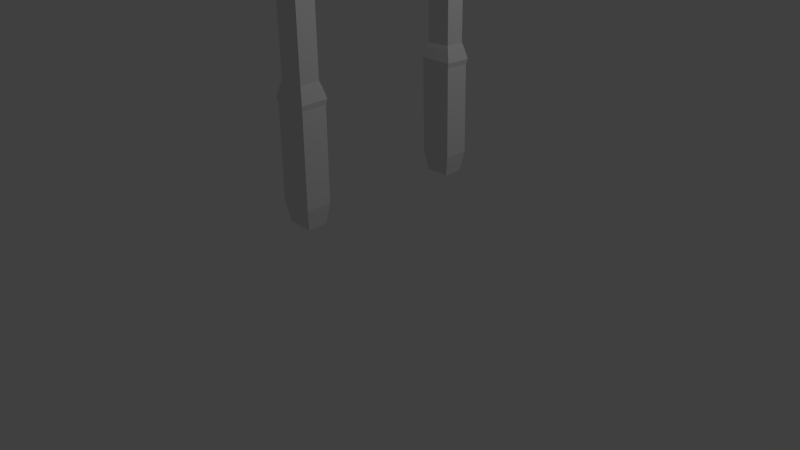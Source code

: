 # Source: Entrada.blend  (saved by Blender 2.76.0; exported with 4.5.12 LTS)
import bpy
from mathutils import Matrix  # noqa: F401  (used for matrix-valued properties, if any)

bpy.ops.wm.read_factory_settings(use_empty=True)
scene = bpy.context.scene
scene.name = 'Scene'

# ---- collections
col_collection_1 = bpy.data.collections.new('Collection 1'); scene.collection.children.link(col_collection_1)

# ---- world
world_world = bpy.data.worlds.new('World'); scene.world = world_world
world_world.color = (0.05088, 0.05088, 0.05088)
world_world.use_sun_shadow = False
world_world.sun_shadow_jitter_overblur = 0.0
world_world.cycles.sampling_method = 'MANUAL'
world_world.cycles.sample_map_resolution = 256

# ---- cameras
cam_camera = bpy.data.cameras.new('Camera')
cam_camera.clip_end = 100.0
cam_camera.lens = 35.0
cam_camera.sensor_width = 32.0
cam_camera.sensor_height = 18.0
cam_camera.ortho_scale = 7.314
cam_camera.dof.focus_distance = 0.0
cam_camera.dof.aperture_fstop = 128.0

# ---- lights
light_lamp = bpy.data.lights.new('Lamp', 'POINT')
light_lamp.transmission_factor = 0.0
light_lamp.cutoff_distance = 30.0
light_lamp.energy = 100.0
light_lamp.shadow_buffer_clip_start = 1.001
light_lamp.shadow_soft_size = 0.1
light_lamp.shadow_maximum_resolution = 0.006
light_lamp.use_absolute_resolution = True
light_lamp.cycles.use_multiple_importance_sampling = False

# ---- meshes
me_circle = bpy.data.meshes.new('Circle')
me_circle.from_pydata([(-1.0, 7.55e-08, 0.0), (-0.9808, -0.1951, 0.0), (-0.9239, -0.3827, 0.0), (-0.8315, -0.5556, 0.0), (-0.7071, -0.7071, 0.0), (-0.5556, -0.8315, 0.0), (-0.3827, -0.9239, 0.0), (-0.1951, -0.9808, 0.0), (2.918, -0.9544, -0.04689), (-0.423, -1.157, -4.134e-09), (-0.6396, -1.042, -4.134e-09), (-0.8294, -0.8858, -4.134e-09), (-0.9852, -0.6959, -4.134e-09), (-1.101, -0.4794, -4.134e-09), (-1.172, -0.2444, -4.134e-09), (-1.196, 9.28e-08, -4.134e-09), (-0.1881, -1.229, -4.134e-09), (2.922, -1.276, -0.04689), (-1.0, 7.55e-08, 0.3243), (-0.9808, -0.1951, 0.3243), (-0.9239, -0.3827, 0.3243), (-0.8315, -0.5556, 0.3243), (-0.7071, -0.7071, 0.3243), (-0.5556, -0.8315, 0.3243), (-0.3827, -0.9239, 0.3243), (-0.1951, -0.9808, 0.3243), (2.918, -0.9544, 0.3712), (-0.423, -1.157, 0.3243), (-0.6396, -1.042, 0.3243), (-0.8294, -0.8858, 0.3243), (-0.9852, -0.6959, 0.3243), (-1.101, -0.4794, 0.3243), (-1.172, -0.2444, 0.3243), (-1.196, 9.28e-08, 0.3243), (-0.1881, -1.229, 0.3243), (2.922, -1.276, 0.3712), (1.69, -0.9321, -0.06282), (1.697, -1.277, -0.06282), (1.69, -0.9321, 0.3872), (1.697, -1.277, 0.3872), (3.185, -1.236, 1.326e-07), (3.182, -0.987, 1.391e-07), (3.185, -1.236, 0.3243), (3.182, -0.987, 0.3243), (1.559, -0.9634, -0.02503), (1.559, -0.9634, 0.3494), (1.565, -1.25, -0.02503), (1.565, -1.25, 0.3494), (1.493, -0.9839, 6.954e-08), (1.493, -0.9839, 0.3243), (1.498, -1.232, 6.424e-08), (1.498, -1.232, 0.3243), (1.756, -0.943, -0.04689), (1.756, -0.943, 0.3712), (1.762, -1.264, -0.04689), (1.762, -1.264, 0.3712)], [], [(2, 13, 14, 1), (1, 14, 15, 0), (7, 16, 9, 6), (6, 9, 10, 5), (5, 10, 11, 4), (4, 11, 12, 3), (3, 12, 13, 2), (48, 50, 16, 7), (20, 19, 32, 31), (19, 18, 33, 32), (25, 24, 27, 34), (24, 23, 28, 27), (23, 22, 29, 28), (22, 21, 30, 29), (21, 20, 31, 30), (49, 25, 34, 51), (14, 13, 31, 32), (6, 5, 23, 24), (54, 17, 35, 55), (9, 16, 34, 27), (4, 3, 21, 22), (12, 11, 29, 30), (40, 41, 43, 42), (13, 12, 30, 31), (48, 7, 25, 49), (3, 2, 20, 21), (11, 10, 28, 29), (15, 14, 32, 33), (7, 6, 24, 25), (1, 0, 18, 19), (10, 9, 27, 28), (2, 1, 19, 20), (5, 4, 22, 23), (8, 52, 53, 26), (16, 50, 51, 34), (26, 53, 55, 35), (8, 17, 54, 52), (17, 8, 41, 40), (26, 35, 42, 43), (35, 17, 40, 42), (8, 26, 43, 41), (38, 36, 44, 45), (37, 39, 47, 46), (39, 38, 45, 47), (36, 37, 46, 44), (45, 44, 48, 49), (46, 47, 51, 50), (47, 45, 49, 51), (44, 46, 50, 48), (36, 38, 53, 52), (39, 37, 54, 55), (38, 39, 55, 53), (37, 36, 52, 54)])
me_circle.use_remesh_preserve_volume = False
me_circle.use_remesh_preserve_attributes = False
me_circle.use_mirror_vertex_groups = False
me_circle.update()

# ---- objects
ob_circle = bpy.data.objects.new('Circle', me_circle)
ob_lamp = bpy.data.objects.new('Lamp', light_lamp)
ob_camera = bpy.data.objects.new('Camera', cam_camera)

# ---- transforms, parenting, visibility, modifiers, constraints
ob_circle.location = (0.0, 0.0, 4.08)
ob_circle.rotation_euler = (0.0, 1.571, 0.0)
ob_circle.lineart.crease_threshold = 0.0
_m = ob_circle.modifiers.new('Mirror', 'MIRROR')
_m.use_axis = (False, True, False)
ob_lamp.location = (4.076, 1.005, 5.904)
ob_lamp.rotation_euler = (0.6503, 0.05522, 1.866)
ob_lamp.lock_rotations_4d = False
ob_lamp.empty_display_type = 'ARROWS'
ob_lamp.color = (0.0, 0.0, 0.0, 0.0)
ob_lamp.lineart.crease_threshold = 0.0
ob_camera.location = (7.481, -6.508, 5.344)
ob_camera.rotation_euler = (1.109, 0.01082, 0.8149)
ob_camera.lock_rotations_4d = False
ob_camera.empty_display_type = 'ARROWS'
ob_camera.color = (0.0, 0.0, 0.0, 0.0)
ob_camera.display_type = 'WIRE'
ob_camera.lineart.crease_threshold = 0.0

# ---- collection membership
col_collection_1.objects.link(ob_circle)
col_collection_1.objects.link(ob_lamp)
col_collection_1.objects.link(ob_camera)

# ---- scene / render settings (as saved in the file)
scene.camera = ob_camera
scene.frame_start = 1; scene.frame_end = 250; scene.frame_set(1)
scene.render.engine = 'BLENDER_EEVEE_NEXT'
scene.render.resolution_percentage = 50
scene.render.dither_intensity = 0.0
scene.cycles.use_denoising = False
scene.cycles.samples = 10
scene.cycles.sampling_pattern = 'TABULATED_SOBOL'
scene.cycles.light_sampling_threshold = 0.0
scene.cycles.use_adaptive_sampling = False
scene.cycles.use_light_tree = False
scene.cycles.blur_glossy = 0.0
scene.cycles.pixel_filter_type = 'GAUSSIAN'
scene.cycles.sample_clamp_indirect = 0.0
scene.view_settings.view_transform = 'Standard'
bpy.context.view_layer.update()

